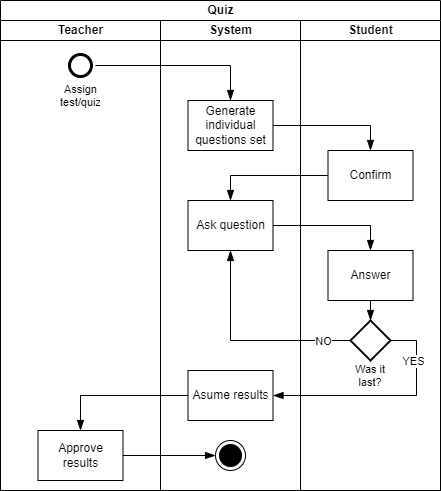

The diagram above was exported from draw.io. Its source (the exported page's mxGraphModel, read from the mxfile embedded in the PNG):
<mxGraphModel dx="880" dy="476" grid="0" gridSize="10" guides="1" tooltips="1" connect="1" arrows="1" fold="1" page="0" pageScale="1" pageWidth="827" pageHeight="1169" background="#ffffff" math="0" shadow="0">
  <root>
    <mxCell id="0" />
    <mxCell id="1" parent="0" />
    <mxCell id="od4dEemPX4jlWGRJfL12-3" value="Quiz" style="swimlane;childLayout=stackLayout;resizeParent=1;resizeParentMax=0;startSize=20;html=1;rounded=0;" parent="1" vertex="1">
      <mxGeometry x="234.00000000000045" y="40" width="440" height="490" as="geometry" />
    </mxCell>
    <mxCell id="od4dEemPX4jlWGRJfL12-4" value="Teacher" style="swimlane;startSize=20;html=1;rounded=0;" parent="od4dEemPX4jlWGRJfL12-3" vertex="1">
      <mxGeometry y="20" width="160" height="470" as="geometry" />
    </mxCell>
    <mxCell id="od4dEemPX4jlWGRJfL12-1" value="" style="ellipse;html=1;shape=startState;fillColor=#FFFFFF;strokeColor=default;strokeWidth=3;rounded=0;" parent="od4dEemPX4jlWGRJfL12-4" vertex="1">
      <mxGeometry x="64.99999999999955" y="30" width="30" height="30" as="geometry" />
    </mxCell>
    <mxCell id="od4dEemPX4jlWGRJfL12-24" value="Approve results" style="html=1;whiteSpace=wrap;rounded=0;" parent="od4dEemPX4jlWGRJfL12-4" vertex="1">
      <mxGeometry x="37.5" y="410" width="85" height="50" as="geometry" />
    </mxCell>
    <mxCell id="od4dEemPX4jlWGRJfL12-28" value="Assign test/quiz" style="text;strokeColor=none;fillColor=none;spacingLeft=4;spacingRight=4;overflow=hidden;rotatable=0;points=[[0,0.5],[1,0.5]];portConstraint=eastwest;fontSize=11;whiteSpace=wrap;html=1;fontFamily=Helvetica;fontColor=default;align=center;verticalAlign=middle;rounded=0;" parent="od4dEemPX4jlWGRJfL12-4" vertex="1">
      <mxGeometry x="55" y="60" width="50" height="30" as="geometry" />
    </mxCell>
    <mxCell id="od4dEemPX4jlWGRJfL12-5" value="System" style="swimlane;startSize=20;html=1;rounded=0;" parent="od4dEemPX4jlWGRJfL12-3" vertex="1">
      <mxGeometry x="160" y="20" width="140" height="470" as="geometry" />
    </mxCell>
    <mxCell id="od4dEemPX4jlWGRJfL12-7" value="Generate individual questions set" style="html=1;whiteSpace=wrap;rounded=0;" parent="od4dEemPX4jlWGRJfL12-5" vertex="1">
      <mxGeometry x="27.5" y="80" width="85" height="50" as="geometry" />
    </mxCell>
    <mxCell id="od4dEemPX4jlWGRJfL12-10" value="Ask question" style="html=1;whiteSpace=wrap;rounded=0;" parent="od4dEemPX4jlWGRJfL12-5" vertex="1">
      <mxGeometry x="27.5" y="180" width="85" height="50" as="geometry" />
    </mxCell>
    <mxCell id="od4dEemPX4jlWGRJfL12-22" value="Asume results" style="html=1;whiteSpace=wrap;rounded=0;" parent="od4dEemPX4jlWGRJfL12-5" vertex="1">
      <mxGeometry x="27.5" y="350" width="85" height="50" as="geometry" />
    </mxCell>
    <mxCell id="od4dEemPX4jlWGRJfL12-25" value="" style="ellipse;html=1;shape=endState;fillColor=#000000;strokeColor=default;fontFamily=Helvetica;fontSize=11;fontColor=default;rounded=0;" parent="od4dEemPX4jlWGRJfL12-5" vertex="1">
      <mxGeometry x="54.999999999999545" y="420" width="30" height="30" as="geometry" />
    </mxCell>
    <mxCell id="od4dEemPX4jlWGRJfL12-6" value="Student" style="swimlane;startSize=20;html=1;rounded=0;" parent="od4dEemPX4jlWGRJfL12-3" vertex="1">
      <mxGeometry x="300" y="20" width="140" height="470" as="geometry" />
    </mxCell>
    <mxCell id="od4dEemPX4jlWGRJfL12-8" value="Confirm" style="html=1;whiteSpace=wrap;rounded=0;" parent="od4dEemPX4jlWGRJfL12-6" vertex="1">
      <mxGeometry x="27.5" y="130" width="85" height="50" as="geometry" />
    </mxCell>
    <mxCell id="od4dEemPX4jlWGRJfL12-16" value="" style="edgeStyle=orthogonalEdgeStyle;shape=connector;rounded=0;orthogonalLoop=1;jettySize=auto;html=1;labelBackgroundColor=default;strokeColor=default;fontFamily=Helvetica;fontSize=11;fontColor=default;endArrow=blockThin;endFill=1;endSize=8;" parent="od4dEemPX4jlWGRJfL12-6" source="od4dEemPX4jlWGRJfL12-12" target="od4dEemPX4jlWGRJfL12-14" edge="1">
      <mxGeometry relative="1" as="geometry" />
    </mxCell>
    <mxCell id="od4dEemPX4jlWGRJfL12-12" value="Answer" style="html=1;whiteSpace=wrap;rounded=0;" parent="od4dEemPX4jlWGRJfL12-6" vertex="1">
      <mxGeometry x="27.5" y="230" width="85" height="50" as="geometry" />
    </mxCell>
    <mxCell id="od4dEemPX4jlWGRJfL12-14" value="" style="strokeWidth=2;html=1;shape=mxgraph.flowchart.decision;whiteSpace=wrap;rounded=0;" parent="od4dEemPX4jlWGRJfL12-6" vertex="1">
      <mxGeometry x="50" y="300" width="40" height="40" as="geometry" />
    </mxCell>
    <mxCell id="od4dEemPX4jlWGRJfL12-21" value="Was it last?" style="text;strokeColor=none;fillColor=none;spacingLeft=4;spacingRight=4;overflow=hidden;rotatable=0;points=[[0,0.5],[1,0.5]];portConstraint=eastwest;fontSize=11;whiteSpace=wrap;html=1;fontFamily=Helvetica;fontColor=default;align=center;verticalAlign=middle;rounded=0;" parent="od4dEemPX4jlWGRJfL12-6" vertex="1">
      <mxGeometry x="45" y="340" width="50" height="30" as="geometry" />
    </mxCell>
    <mxCell id="od4dEemPX4jlWGRJfL12-2" value="" style="edgeStyle=orthogonalEdgeStyle;html=1;verticalAlign=bottom;endArrow=blockThin;endSize=8;strokeColor=default;rounded=0;entryX=0.5;entryY=0;entryDx=0;entryDy=0;endFill=1;" parent="od4dEemPX4jlWGRJfL12-3" source="od4dEemPX4jlWGRJfL12-1" target="od4dEemPX4jlWGRJfL12-7" edge="1">
      <mxGeometry relative="1" as="geometry">
        <mxPoint x="59.999999999999545" y="140" as="targetPoint" />
      </mxGeometry>
    </mxCell>
    <mxCell id="od4dEemPX4jlWGRJfL12-9" style="edgeStyle=orthogonalEdgeStyle;rounded=0;orthogonalLoop=1;jettySize=auto;html=1;entryX=0.5;entryY=0;entryDx=0;entryDy=0;endArrow=blockThin;verticalAlign=bottom;endSize=8;endFill=1;" parent="od4dEemPX4jlWGRJfL12-3" source="od4dEemPX4jlWGRJfL12-7" target="od4dEemPX4jlWGRJfL12-8" edge="1">
      <mxGeometry relative="1" as="geometry" />
    </mxCell>
    <mxCell id="od4dEemPX4jlWGRJfL12-11" style="edgeStyle=orthogonalEdgeStyle;rounded=0;orthogonalLoop=1;jettySize=auto;html=1;entryX=0.5;entryY=0;entryDx=0;entryDy=0;endArrow=blockThin;verticalAlign=bottom;endSize=8;endFill=1;" parent="od4dEemPX4jlWGRJfL12-3" source="od4dEemPX4jlWGRJfL12-8" target="od4dEemPX4jlWGRJfL12-10" edge="1">
      <mxGeometry relative="1" as="geometry" />
    </mxCell>
    <mxCell id="od4dEemPX4jlWGRJfL12-13" style="edgeStyle=orthogonalEdgeStyle;rounded=0;orthogonalLoop=1;jettySize=auto;html=1;entryX=0.5;entryY=0;entryDx=0;entryDy=0;endArrow=blockThin;verticalAlign=bottom;endSize=8;endFill=1;" parent="od4dEemPX4jlWGRJfL12-3" source="od4dEemPX4jlWGRJfL12-10" target="od4dEemPX4jlWGRJfL12-12" edge="1">
      <mxGeometry relative="1" as="geometry" />
    </mxCell>
    <mxCell id="od4dEemPX4jlWGRJfL12-15" value="NO" style="endArrow=blockThin;endSize=8;endFill=1;html=1;rounded=0;exitX=0;exitY=0.5;exitDx=0;exitDy=0;exitPerimeter=0;entryX=0.5;entryY=1;entryDx=0;entryDy=0;verticalAlign=bottom;" parent="od4dEemPX4jlWGRJfL12-3" source="od4dEemPX4jlWGRJfL12-14" target="od4dEemPX4jlWGRJfL12-10" edge="1">
      <mxGeometry x="-0.7474" y="10" width="160" relative="1" as="geometry">
        <mxPoint x="95.99999999999955" y="320" as="sourcePoint" />
        <mxPoint x="255.99999999999955" y="320" as="targetPoint" />
        <Array as="points">
          <mxPoint x="229.99999999999955" y="340" />
        </Array>
        <mxPoint as="offset" />
      </mxGeometry>
    </mxCell>
    <mxCell id="od4dEemPX4jlWGRJfL12-23" style="edgeStyle=orthogonalEdgeStyle;shape=connector;rounded=0;orthogonalLoop=1;jettySize=auto;html=1;entryX=1;entryY=0.5;entryDx=0;entryDy=0;labelBackgroundColor=default;strokeColor=default;fontFamily=Helvetica;fontSize=11;fontColor=default;endArrow=blockThin;endFill=1;endSize=8;" parent="od4dEemPX4jlWGRJfL12-3" source="od4dEemPX4jlWGRJfL12-14" target="od4dEemPX4jlWGRJfL12-22" edge="1">
      <mxGeometry relative="1" as="geometry">
        <Array as="points">
          <mxPoint x="416" y="340" />
          <mxPoint x="416" y="395" />
        </Array>
      </mxGeometry>
    </mxCell>
    <mxCell id="od4dEemPX4jlWGRJfL12-29" value="YES" style="edgeLabel;html=1;align=center;verticalAlign=middle;resizable=0;points=[];fontSize=11;fontFamily=Helvetica;fontColor=default;rounded=0;" parent="od4dEemPX4jlWGRJfL12-23" vertex="1" connectable="0">
      <mxGeometry x="-0.118" y="1" relative="1" as="geometry">
        <mxPoint x="15" y="-36" as="offset" />
      </mxGeometry>
    </mxCell>
    <mxCell id="od4dEemPX4jlWGRJfL12-26" style="edgeStyle=orthogonalEdgeStyle;shape=connector;rounded=0;orthogonalLoop=1;jettySize=auto;html=1;entryX=0.5;entryY=0;entryDx=0;entryDy=0;labelBackgroundColor=default;strokeColor=default;fontFamily=Helvetica;fontSize=11;fontColor=default;endArrow=blockThin;endFill=1;endSize=8;" parent="od4dEemPX4jlWGRJfL12-3" source="od4dEemPX4jlWGRJfL12-22" target="od4dEemPX4jlWGRJfL12-24" edge="1">
      <mxGeometry relative="1" as="geometry" />
    </mxCell>
    <mxCell id="od4dEemPX4jlWGRJfL12-27" style="edgeStyle=orthogonalEdgeStyle;shape=connector;rounded=0;orthogonalLoop=1;jettySize=auto;html=1;entryX=0;entryY=0.5;entryDx=0;entryDy=0;labelBackgroundColor=default;strokeColor=default;fontFamily=Helvetica;fontSize=11;fontColor=default;endArrow=blockThin;endFill=1;endSize=8;" parent="od4dEemPX4jlWGRJfL12-3" source="od4dEemPX4jlWGRJfL12-24" target="od4dEemPX4jlWGRJfL12-25" edge="1">
      <mxGeometry relative="1" as="geometry" />
    </mxCell>
  </root>
</mxGraphModel>